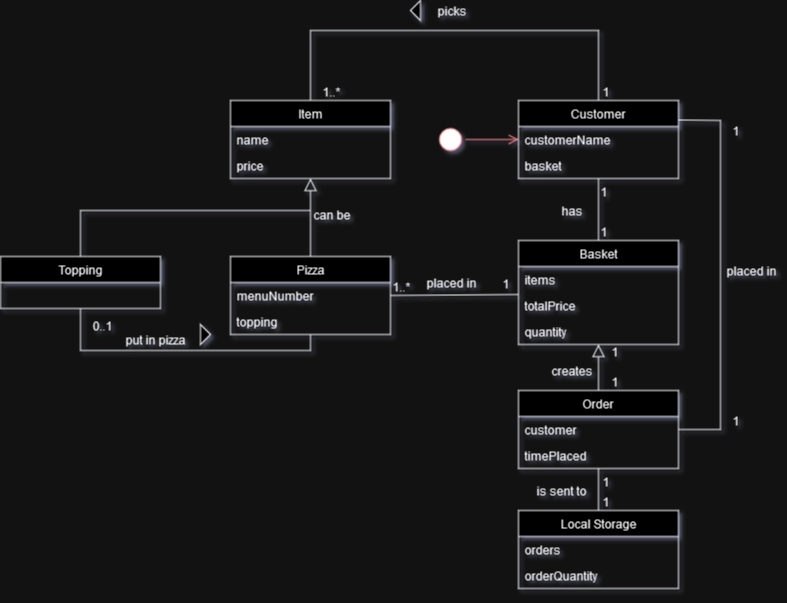

The diagram above was exported from draw.io. Its source (the exported page's mxGraphModel, read from the mxfile embedded in the PNG):
<mxGraphModel dx="2074" dy="1114" grid="1" gridSize="10" guides="1" tooltips="1" connect="1" arrows="1" fold="1" page="1" pageScale="1" pageWidth="827" pageHeight="1169" math="0" shadow="0">
  <root>
    <mxCell id="WIyWlLk6GJQsqaUBKTNV-0" />
    <mxCell id="WIyWlLk6GJQsqaUBKTNV-1" parent="WIyWlLk6GJQsqaUBKTNV-0" />
    <mxCell id="zkfFHV4jXpPFQw0GAbJ--0" value="Pizza" style="swimlane;fontStyle=0;align=center;verticalAlign=top;childLayout=stackLayout;horizontal=1;startSize=26;horizontalStack=0;resizeParent=1;resizeLast=0;collapsible=1;marginBottom=0;rounded=0;shadow=0;strokeWidth=1;" parent="WIyWlLk6GJQsqaUBKTNV-1" vertex="1">
      <mxGeometry x="270" y="626" width="160" height="78" as="geometry">
        <mxRectangle x="230" y="140" width="160" height="26" as="alternateBounds" />
      </mxGeometry>
    </mxCell>
    <mxCell id="zkfFHV4jXpPFQw0GAbJ--2" value="menuNumber" style="text;align=left;verticalAlign=top;spacingLeft=4;spacingRight=4;overflow=hidden;rotatable=0;points=[[0,0.5],[1,0.5]];portConstraint=eastwest;rounded=0;shadow=0;html=0;" parent="zkfFHV4jXpPFQw0GAbJ--0" vertex="1">
      <mxGeometry y="26" width="160" height="26" as="geometry" />
    </mxCell>
    <mxCell id="Y4Mlw6V3T0fHXm6pCBUP-14" value="topping" style="text;align=left;verticalAlign=top;spacingLeft=4;spacingRight=4;overflow=hidden;rotatable=0;points=[[0,0.5],[1,0.5]];portConstraint=eastwest;rounded=0;shadow=0;html=0;" parent="zkfFHV4jXpPFQw0GAbJ--0" vertex="1">
      <mxGeometry y="52" width="160" height="26" as="geometry" />
    </mxCell>
    <mxCell id="zkfFHV4jXpPFQw0GAbJ--17" value="Basket" style="swimlane;fontStyle=0;align=center;verticalAlign=top;childLayout=stackLayout;horizontal=1;startSize=26;horizontalStack=0;resizeParent=1;resizeLast=0;collapsible=1;marginBottom=0;rounded=0;shadow=0;strokeWidth=1;" parent="WIyWlLk6GJQsqaUBKTNV-1" vertex="1">
      <mxGeometry x="558" y="610" width="160" height="104" as="geometry">
        <mxRectangle x="550" y="140" width="160" height="26" as="alternateBounds" />
      </mxGeometry>
    </mxCell>
    <mxCell id="zkfFHV4jXpPFQw0GAbJ--18" value="items" style="text;align=left;verticalAlign=top;spacingLeft=4;spacingRight=4;overflow=hidden;rotatable=0;points=[[0,0.5],[1,0.5]];portConstraint=eastwest;" parent="zkfFHV4jXpPFQw0GAbJ--17" vertex="1">
      <mxGeometry y="26" width="160" height="26" as="geometry" />
    </mxCell>
    <mxCell id="zkfFHV4jXpPFQw0GAbJ--19" value="totalPrice" style="text;align=left;verticalAlign=top;spacingLeft=4;spacingRight=4;overflow=hidden;rotatable=0;points=[[0,0.5],[1,0.5]];portConstraint=eastwest;rounded=0;shadow=0;html=0;" parent="zkfFHV4jXpPFQw0GAbJ--17" vertex="1">
      <mxGeometry y="52" width="160" height="26" as="geometry" />
    </mxCell>
    <mxCell id="zkfFHV4jXpPFQw0GAbJ--20" value="quantity" style="text;align=left;verticalAlign=top;spacingLeft=4;spacingRight=4;overflow=hidden;rotatable=0;points=[[0,0.5],[1,0.5]];portConstraint=eastwest;rounded=0;shadow=0;html=0;" parent="zkfFHV4jXpPFQw0GAbJ--17" vertex="1">
      <mxGeometry y="78" width="160" height="26" as="geometry" />
    </mxCell>
    <mxCell id="Y4Mlw6V3T0fHXm6pCBUP-2" value="Item" style="swimlane;fontStyle=0;align=center;verticalAlign=top;childLayout=stackLayout;horizontal=1;startSize=26;horizontalStack=0;resizeParent=1;resizeLast=0;collapsible=1;marginBottom=0;rounded=0;shadow=0;strokeWidth=1;" parent="WIyWlLk6GJQsqaUBKTNV-1" vertex="1">
      <mxGeometry x="270" y="470" width="160" height="78" as="geometry">
        <mxRectangle x="230" y="140" width="160" height="26" as="alternateBounds" />
      </mxGeometry>
    </mxCell>
    <mxCell id="Y4Mlw6V3T0fHXm6pCBUP-6" value="name" style="text;align=left;verticalAlign=top;spacingLeft=4;spacingRight=4;overflow=hidden;rotatable=0;points=[[0,0.5],[1,0.5]];portConstraint=eastwest;rounded=0;shadow=0;html=0;" parent="Y4Mlw6V3T0fHXm6pCBUP-2" vertex="1">
      <mxGeometry y="26" width="160" height="26" as="geometry" />
    </mxCell>
    <mxCell id="Y4Mlw6V3T0fHXm6pCBUP-46" value="price" style="text;align=left;verticalAlign=top;spacingLeft=4;spacingRight=4;overflow=hidden;rotatable=0;points=[[0,0.5],[1,0.5]];portConstraint=eastwest;rounded=0;shadow=0;html=0;" parent="Y4Mlw6V3T0fHXm6pCBUP-2" vertex="1">
      <mxGeometry y="52" width="160" height="26" as="geometry" />
    </mxCell>
    <mxCell id="Y4Mlw6V3T0fHXm6pCBUP-7" value="" style="endArrow=block;endSize=10;endFill=0;shadow=0;strokeWidth=1;rounded=0;edgeStyle=elbowEdgeStyle;elbow=vertical;exitX=0.5;exitY=0;exitDx=0;exitDy=0;entryX=0.5;entryY=1;entryDx=0;entryDy=0;" parent="WIyWlLk6GJQsqaUBKTNV-1" source="zkfFHV4jXpPFQw0GAbJ--0" target="Y4Mlw6V3T0fHXm6pCBUP-2" edge="1">
      <mxGeometry width="160" relative="1" as="geometry">
        <mxPoint x="515" y="600" as="sourcePoint" />
        <mxPoint x="350" y="540" as="targetPoint" />
      </mxGeometry>
    </mxCell>
    <mxCell id="Y4Mlw6V3T0fHXm6pCBUP-9" value="Topping" style="swimlane;fontStyle=0;align=center;verticalAlign=top;childLayout=stackLayout;horizontal=1;startSize=26;horizontalStack=0;resizeParent=1;resizeLast=0;collapsible=1;marginBottom=0;rounded=0;shadow=0;strokeWidth=1;" parent="WIyWlLk6GJQsqaUBKTNV-1" vertex="1">
      <mxGeometry x="40" y="626" width="160" height="52" as="geometry">
        <mxRectangle x="230" y="140" width="160" height="26" as="alternateBounds" />
      </mxGeometry>
    </mxCell>
    <mxCell id="Y4Mlw6V3T0fHXm6pCBUP-12" value="" style="endArrow=none;html=1;rounded=0;exitX=0.5;exitY=0;exitDx=0;exitDy=0;" parent="WIyWlLk6GJQsqaUBKTNV-1" source="Y4Mlw6V3T0fHXm6pCBUP-9" edge="1">
      <mxGeometry width="50" height="50" relative="1" as="geometry">
        <mxPoint x="440" y="640" as="sourcePoint" />
        <mxPoint x="350" y="580" as="targetPoint" />
        <Array as="points">
          <mxPoint x="120" y="580" />
        </Array>
      </mxGeometry>
    </mxCell>
    <mxCell id="Y4Mlw6V3T0fHXm6pCBUP-15" value="0..1" style="resizable=0;align=left;verticalAlign=bottom;labelBackgroundColor=none;fontSize=12;direction=west;" parent="WIyWlLk6GJQsqaUBKTNV-1" connectable="0" vertex="1">
      <mxGeometry x="130" y="704" as="geometry" />
    </mxCell>
    <mxCell id="Y4Mlw6V3T0fHXm6pCBUP-16" value="" style="endArrow=none;html=1;rounded=0;exitX=0.5;exitY=1;exitDx=0;exitDy=0;entryX=0.5;entryY=1;entryDx=0;entryDy=0;" parent="WIyWlLk6GJQsqaUBKTNV-1" source="Y4Mlw6V3T0fHXm6pCBUP-9" target="zkfFHV4jXpPFQw0GAbJ--0" edge="1">
      <mxGeometry width="50" height="50" relative="1" as="geometry">
        <mxPoint x="210" y="830" as="sourcePoint" />
        <mxPoint x="350" y="720" as="targetPoint" />
        <Array as="points">
          <mxPoint x="120" y="720" />
          <mxPoint x="350" y="720" />
        </Array>
      </mxGeometry>
    </mxCell>
    <mxCell id="Y4Mlw6V3T0fHXm6pCBUP-17" value="put in pizza" style="text;html=1;resizable=0;points=[];;align=center;verticalAlign=middle;labelBackgroundColor=none;rounded=0;shadow=0;strokeWidth=1;fontSize=12;" parent="WIyWlLk6GJQsqaUBKTNV-1" connectable="0" vertex="1">
      <mxGeometry x="210" y="704" as="geometry">
        <mxPoint x="-16" y="5" as="offset" />
      </mxGeometry>
    </mxCell>
    <mxCell id="Y4Mlw6V3T0fHXm6pCBUP-18" value="" style="triangle;whiteSpace=wrap;html=1;" parent="WIyWlLk6GJQsqaUBKTNV-1" vertex="1">
      <mxGeometry x="240" y="694" width="10" height="20" as="geometry" />
    </mxCell>
    <mxCell id="Y4Mlw6V3T0fHXm6pCBUP-20" value="Local Storage" style="swimlane;fontStyle=0;align=center;verticalAlign=top;childLayout=stackLayout;horizontal=1;startSize=26;horizontalStack=0;resizeParent=1;resizeLast=0;collapsible=1;marginBottom=0;rounded=0;shadow=0;strokeWidth=1;" parent="WIyWlLk6GJQsqaUBKTNV-1" vertex="1">
      <mxGeometry x="558" y="880" width="160" height="78" as="geometry">
        <mxRectangle x="550" y="140" width="160" height="26" as="alternateBounds" />
      </mxGeometry>
    </mxCell>
    <mxCell id="Y4Mlw6V3T0fHXm6pCBUP-21" value="orders" style="text;align=left;verticalAlign=top;spacingLeft=4;spacingRight=4;overflow=hidden;rotatable=0;points=[[0,0.5],[1,0.5]];portConstraint=eastwest;" parent="Y4Mlw6V3T0fHXm6pCBUP-20" vertex="1">
      <mxGeometry y="26" width="160" height="26" as="geometry" />
    </mxCell>
    <mxCell id="Y4Mlw6V3T0fHXm6pCBUP-23" value="orderQuantity" style="text;align=left;verticalAlign=top;spacingLeft=4;spacingRight=4;overflow=hidden;rotatable=0;points=[[0,0.5],[1,0.5]];portConstraint=eastwest;rounded=0;shadow=0;html=0;" parent="Y4Mlw6V3T0fHXm6pCBUP-20" vertex="1">
      <mxGeometry y="52" width="160" height="26" as="geometry" />
    </mxCell>
    <mxCell id="Y4Mlw6V3T0fHXm6pCBUP-36" value="Customer" style="swimlane;fontStyle=0;align=center;verticalAlign=top;childLayout=stackLayout;horizontal=1;startSize=26;horizontalStack=0;resizeParent=1;resizeLast=0;collapsible=1;marginBottom=0;rounded=0;shadow=0;strokeWidth=1;" parent="WIyWlLk6GJQsqaUBKTNV-1" vertex="1">
      <mxGeometry x="558" y="470" width="160" height="78" as="geometry">
        <mxRectangle x="230" y="140" width="160" height="26" as="alternateBounds" />
      </mxGeometry>
    </mxCell>
    <mxCell id="Y4Mlw6V3T0fHXm6pCBUP-37" value="customerName" style="text;align=left;verticalAlign=top;spacingLeft=4;spacingRight=4;overflow=hidden;rotatable=0;points=[[0,0.5],[1,0.5]];portConstraint=eastwest;" parent="Y4Mlw6V3T0fHXm6pCBUP-36" vertex="1">
      <mxGeometry y="26" width="160" height="26" as="geometry" />
    </mxCell>
    <mxCell id="Y4Mlw6V3T0fHXm6pCBUP-84" value="basket" style="text;align=left;verticalAlign=top;spacingLeft=4;spacingRight=4;overflow=hidden;rotatable=0;points=[[0,0.5],[1,0.5]];portConstraint=eastwest;" parent="Y4Mlw6V3T0fHXm6pCBUP-36" vertex="1">
      <mxGeometry y="52" width="160" height="26" as="geometry" />
    </mxCell>
    <mxCell id="Y4Mlw6V3T0fHXm6pCBUP-39" value="Order" style="swimlane;fontStyle=0;align=center;verticalAlign=top;childLayout=stackLayout;horizontal=1;startSize=26;horizontalStack=0;resizeParent=1;resizeLast=0;collapsible=1;marginBottom=0;rounded=0;shadow=0;strokeWidth=1;" parent="WIyWlLk6GJQsqaUBKTNV-1" vertex="1">
      <mxGeometry x="558" y="760" width="160" height="78" as="geometry">
        <mxRectangle x="230" y="140" width="160" height="26" as="alternateBounds" />
      </mxGeometry>
    </mxCell>
    <mxCell id="Y4Mlw6V3T0fHXm6pCBUP-40" value="customer" style="text;align=left;verticalAlign=top;spacingLeft=4;spacingRight=4;overflow=hidden;rotatable=0;points=[[0,0.5],[1,0.5]];portConstraint=eastwest;" parent="Y4Mlw6V3T0fHXm6pCBUP-39" vertex="1">
      <mxGeometry y="26" width="160" height="26" as="geometry" />
    </mxCell>
    <mxCell id="Y4Mlw6V3T0fHXm6pCBUP-41" value="timePlaced" style="text;align=left;verticalAlign=top;spacingLeft=4;spacingRight=4;overflow=hidden;rotatable=0;points=[[0,0.5],[1,0.5]];portConstraint=eastwest;rounded=0;shadow=0;html=0;" parent="Y4Mlw6V3T0fHXm6pCBUP-39" vertex="1">
      <mxGeometry y="52" width="160" height="26" as="geometry" />
    </mxCell>
    <mxCell id="Y4Mlw6V3T0fHXm6pCBUP-47" value="" style="endArrow=none;html=1;rounded=0;entryX=0.5;entryY=0;entryDx=0;entryDy=0;exitX=0.5;exitY=0;exitDx=0;exitDy=0;" parent="WIyWlLk6GJQsqaUBKTNV-1" source="Y4Mlw6V3T0fHXm6pCBUP-36" target="Y4Mlw6V3T0fHXm6pCBUP-2" edge="1">
      <mxGeometry width="50" height="50" relative="1" as="geometry">
        <mxPoint x="690" y="430" as="sourcePoint" />
        <mxPoint x="380" y="350" as="targetPoint" />
        <Array as="points">
          <mxPoint x="638" y="400" />
          <mxPoint x="350" y="400" />
          <mxPoint x="350" y="420" />
        </Array>
      </mxGeometry>
    </mxCell>
    <mxCell id="Y4Mlw6V3T0fHXm6pCBUP-48" value="has" style="text;html=1;resizable=0;points=[];;align=center;verticalAlign=middle;labelBackgroundColor=none;rounded=0;shadow=0;strokeWidth=1;fontSize=12;" parent="WIyWlLk6GJQsqaUBKTNV-1" connectable="0" vertex="1">
      <mxGeometry x="610" y="580" as="geometry" />
    </mxCell>
    <mxCell id="Y4Mlw6V3T0fHXm6pCBUP-49" value="1" style="resizable=0;align=left;verticalAlign=bottom;labelBackgroundColor=none;fontSize=12;direction=west;" parent="WIyWlLk6GJQsqaUBKTNV-1" connectable="0" vertex="1">
      <mxGeometry x="638" y="570" as="geometry" />
    </mxCell>
    <mxCell id="Y4Mlw6V3T0fHXm6pCBUP-50" value="1..*" style="resizable=0;align=left;verticalAlign=bottom;labelBackgroundColor=none;fontSize=12;direction=west;" parent="WIyWlLk6GJQsqaUBKTNV-1" connectable="0" vertex="1">
      <mxGeometry x="360" y="470" as="geometry" />
    </mxCell>
    <mxCell id="Y4Mlw6V3T0fHXm6pCBUP-51" value="can be" style="text;html=1;resizable=0;points=[];;align=center;verticalAlign=middle;labelBackgroundColor=none;rounded=0;shadow=0;strokeWidth=1;fontSize=12;" parent="WIyWlLk6GJQsqaUBKTNV-1" connectable="0" vertex="1">
      <mxGeometry x="370" y="584.5" as="geometry" />
    </mxCell>
    <mxCell id="Y4Mlw6V3T0fHXm6pCBUP-55" value="creates" style="text;html=1;resizable=0;points=[];;align=center;verticalAlign=middle;labelBackgroundColor=none;rounded=0;shadow=0;strokeWidth=1;fontSize=12;" parent="WIyWlLk6GJQsqaUBKTNV-1" connectable="0" vertex="1">
      <mxGeometry x="610" y="740" as="geometry" />
    </mxCell>
    <mxCell id="Y4Mlw6V3T0fHXm6pCBUP-59" value="" style="endArrow=none;html=1;rounded=0;entryX=0.5;entryY=0;entryDx=0;entryDy=0;exitX=0.5;exitY=1;exitDx=0;exitDy=0;" parent="WIyWlLk6GJQsqaUBKTNV-1" source="Y4Mlw6V3T0fHXm6pCBUP-39" target="Y4Mlw6V3T0fHXm6pCBUP-20" edge="1">
      <mxGeometry width="50" height="50" relative="1" as="geometry">
        <mxPoint x="740" y="840" as="sourcePoint" />
        <mxPoint x="740" y="886" as="targetPoint" />
        <Array as="points" />
      </mxGeometry>
    </mxCell>
    <mxCell id="Y4Mlw6V3T0fHXm6pCBUP-61" value="is sent to" style="text;html=1;resizable=0;points=[];;align=center;verticalAlign=middle;labelBackgroundColor=none;rounded=0;shadow=0;strokeWidth=1;fontSize=12;" parent="WIyWlLk6GJQsqaUBKTNV-1" connectable="0" vertex="1">
      <mxGeometry x="600" y="860" as="geometry" />
    </mxCell>
    <mxCell id="Y4Mlw6V3T0fHXm6pCBUP-62" value="1" style="resizable=0;align=right;verticalAlign=bottom;labelBackgroundColor=none;fontSize=12;" parent="WIyWlLk6GJQsqaUBKTNV-1" connectable="0" vertex="1">
      <mxGeometry x="650" y="860" as="geometry" />
    </mxCell>
    <mxCell id="Y4Mlw6V3T0fHXm6pCBUP-63" value="1" style="resizable=0;align=right;verticalAlign=bottom;labelBackgroundColor=none;fontSize=12;" parent="WIyWlLk6GJQsqaUBKTNV-1" connectable="0" vertex="1">
      <mxGeometry x="650" y="880" as="geometry" />
    </mxCell>
    <mxCell id="Y4Mlw6V3T0fHXm6pCBUP-57" value="1" style="resizable=0;align=right;verticalAlign=bottom;labelBackgroundColor=none;fontSize=12;" parent="WIyWlLk6GJQsqaUBKTNV-1" connectable="0" vertex="1">
      <mxGeometry x="500" y="730" width="160" as="geometry" />
    </mxCell>
    <mxCell id="Y4Mlw6V3T0fHXm6pCBUP-64" value="1" style="resizable=0;align=right;verticalAlign=bottom;labelBackgroundColor=none;fontSize=12;" parent="WIyWlLk6GJQsqaUBKTNV-1" connectable="0" vertex="1">
      <mxGeometry x="500" y="760" width="160" as="geometry" />
    </mxCell>
    <mxCell id="Y4Mlw6V3T0fHXm6pCBUP-66" value="" style="endArrow=none;html=1;rounded=0;entryX=0.5;entryY=0;entryDx=0;entryDy=0;exitX=0.5;exitY=1;exitDx=0;exitDy=0;" parent="WIyWlLk6GJQsqaUBKTNV-1" source="Y4Mlw6V3T0fHXm6pCBUP-36" target="zkfFHV4jXpPFQw0GAbJ--17" edge="1">
      <mxGeometry width="50" height="50" relative="1" as="geometry">
        <mxPoint x="670" y="570" as="sourcePoint" />
        <mxPoint x="670" y="616" as="targetPoint" />
        <Array as="points" />
      </mxGeometry>
    </mxCell>
    <mxCell id="Y4Mlw6V3T0fHXm6pCBUP-67" value="1" style="resizable=0;align=left;verticalAlign=bottom;labelBackgroundColor=none;fontSize=12;direction=west;" parent="WIyWlLk6GJQsqaUBKTNV-1" connectable="0" vertex="1">
      <mxGeometry x="638" y="610" as="geometry" />
    </mxCell>
    <mxCell id="Y4Mlw6V3T0fHXm6pCBUP-68" value="picks" style="text;html=1;resizable=0;points=[];;align=center;verticalAlign=middle;labelBackgroundColor=none;rounded=0;shadow=0;strokeWidth=1;fontSize=12;" parent="WIyWlLk6GJQsqaUBKTNV-1" connectable="0" vertex="1">
      <mxGeometry x="490" y="380" as="geometry" />
    </mxCell>
    <mxCell id="Y4Mlw6V3T0fHXm6pCBUP-69" value="" style="triangle;whiteSpace=wrap;html=1;rotation=-180;" parent="WIyWlLk6GJQsqaUBKTNV-1" vertex="1">
      <mxGeometry x="450" y="370" width="10" height="20" as="geometry" />
    </mxCell>
    <mxCell id="Y4Mlw6V3T0fHXm6pCBUP-71" value="" style="ellipse;html=1;shape=startState;fillColor=#000000;strokeColor=#ff0000;" parent="WIyWlLk6GJQsqaUBKTNV-1" vertex="1">
      <mxGeometry x="475" y="494" width="30" height="30" as="geometry" />
    </mxCell>
    <mxCell id="Y4Mlw6V3T0fHXm6pCBUP-72" value="" style="edgeStyle=orthogonalEdgeStyle;html=1;verticalAlign=bottom;endArrow=open;endSize=8;strokeColor=#ff0000;rounded=0;entryX=0;entryY=0.5;entryDx=0;entryDy=0;" parent="WIyWlLk6GJQsqaUBKTNV-1" source="Y4Mlw6V3T0fHXm6pCBUP-71" target="Y4Mlw6V3T0fHXm6pCBUP-37" edge="1">
      <mxGeometry relative="1" as="geometry">
        <mxPoint x="760" y="530" as="targetPoint" />
      </mxGeometry>
    </mxCell>
    <mxCell id="Y4Mlw6V3T0fHXm6pCBUP-73" value="" style="endArrow=none;html=1;rounded=0;entryX=0;entryY=0.077;entryDx=0;entryDy=0;exitX=1;exitY=0.5;exitDx=0;exitDy=0;entryPerimeter=0;" parent="WIyWlLk6GJQsqaUBKTNV-1" source="zkfFHV4jXpPFQw0GAbJ--0" target="zkfFHV4jXpPFQw0GAbJ--19" edge="1">
      <mxGeometry width="50" height="50" relative="1" as="geometry">
        <mxPoint x="460" y="704" as="sourcePoint" />
        <mxPoint x="460" y="766" as="targetPoint" />
        <Array as="points" />
      </mxGeometry>
    </mxCell>
    <mxCell id="Y4Mlw6V3T0fHXm6pCBUP-74" value="placed in" style="text;html=1;resizable=0;points=[];;align=center;verticalAlign=middle;labelBackgroundColor=none;rounded=0;shadow=0;strokeWidth=1;fontSize=12;" parent="WIyWlLk6GJQsqaUBKTNV-1" connectable="0" vertex="1">
      <mxGeometry x="490" y="652" as="geometry" />
    </mxCell>
    <mxCell id="Y4Mlw6V3T0fHXm6pCBUP-75" value="1..*" style="resizable=0;align=left;verticalAlign=bottom;labelBackgroundColor=none;fontSize=12;" parent="WIyWlLk6GJQsqaUBKTNV-1" connectable="0" vertex="1">
      <mxGeometry x="430" y="665" as="geometry" />
    </mxCell>
    <mxCell id="Y4Mlw6V3T0fHXm6pCBUP-76" value="1" style="resizable=0;align=right;verticalAlign=bottom;labelBackgroundColor=none;fontSize=12;" parent="WIyWlLk6GJQsqaUBKTNV-1" connectable="0" vertex="1">
      <mxGeometry x="550" y="662" as="geometry" />
    </mxCell>
    <mxCell id="Y4Mlw6V3T0fHXm6pCBUP-77" value="" style="endArrow=block;endSize=10;endFill=0;shadow=0;strokeWidth=1;rounded=0;edgeStyle=elbowEdgeStyle;elbow=vertical;exitX=0.5;exitY=0;exitDx=0;exitDy=0;" parent="WIyWlLk6GJQsqaUBKTNV-1" source="Y4Mlw6V3T0fHXm6pCBUP-39" target="zkfFHV4jXpPFQw0GAbJ--20" edge="1">
      <mxGeometry width="160" relative="1" as="geometry">
        <mxPoint x="520" y="799" as="sourcePoint" />
        <mxPoint x="520" y="721" as="targetPoint" />
      </mxGeometry>
    </mxCell>
    <mxCell id="Y4Mlw6V3T0fHXm6pCBUP-80" value="" style="endArrow=none;html=1;rounded=0;exitX=1;exitY=0.25;exitDx=0;exitDy=0;entryX=1;entryY=0.5;entryDx=0;entryDy=0;" parent="WIyWlLk6GJQsqaUBKTNV-1" source="Y4Mlw6V3T0fHXm6pCBUP-36" target="Y4Mlw6V3T0fHXm6pCBUP-40" edge="1">
      <mxGeometry width="50" height="50" relative="1" as="geometry">
        <mxPoint x="760" y="678" as="sourcePoint" />
        <mxPoint x="750" y="840" as="targetPoint" />
        <Array as="points">
          <mxPoint x="760" y="490" />
          <mxPoint x="760" y="799" />
        </Array>
      </mxGeometry>
    </mxCell>
    <mxCell id="Y4Mlw6V3T0fHXm6pCBUP-81" value="placed in" style="text;html=1;resizable=0;points=[];;align=center;verticalAlign=middle;labelBackgroundColor=none;rounded=0;shadow=0;strokeWidth=1;fontSize=12;" parent="WIyWlLk6GJQsqaUBKTNV-1" connectable="0" vertex="1">
      <mxGeometry x="790" y="640" as="geometry" />
    </mxCell>
    <mxCell id="Y4Mlw6V3T0fHXm6pCBUP-82" value="1" style="resizable=0;align=left;verticalAlign=bottom;labelBackgroundColor=none;fontSize=12;direction=west;" parent="WIyWlLk6GJQsqaUBKTNV-1" connectable="0" vertex="1">
      <mxGeometry x="770" y="509" as="geometry" />
    </mxCell>
    <mxCell id="Y4Mlw6V3T0fHXm6pCBUP-83" value="1" style="resizable=0;align=left;verticalAlign=bottom;labelBackgroundColor=none;fontSize=12;direction=west;" parent="WIyWlLk6GJQsqaUBKTNV-1" connectable="0" vertex="1">
      <mxGeometry x="770" y="799" as="geometry" />
    </mxCell>
    <mxCell id="Y4Mlw6V3T0fHXm6pCBUP-85" value="1" style="resizable=0;align=left;verticalAlign=bottom;labelBackgroundColor=none;fontSize=12;direction=west;" parent="WIyWlLk6GJQsqaUBKTNV-1" connectable="0" vertex="1">
      <mxGeometry x="640" y="470" as="geometry" />
    </mxCell>
  </root>
</mxGraphModel>